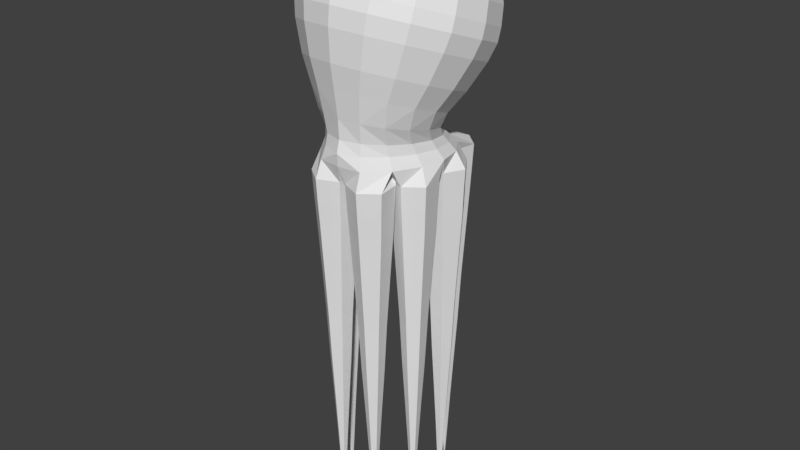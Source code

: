 # Source: octo2.blend  (saved by Blender 2.79.0; exported with 4.5.12 LTS)
import bpy
from mathutils import Matrix  # noqa: F401  (used for matrix-valued properties, if any)

bpy.ops.wm.read_factory_settings(use_empty=True)
scene = bpy.context.scene
scene.name = 'Scene'

# ---- collections
col_collection_1 = bpy.data.collections.new('Collection 1'); scene.collection.children.link(col_collection_1)

# ---- world
world_world = bpy.data.worlds.new('World'); scene.world = world_world
world_world.color = (0.05088, 0.05088, 0.05088)
world_world.use_sun_shadow = False
world_world.sun_shadow_jitter_overblur = 0.0
world_world.cycles.sampling_method = 'MANUAL'

# ---- meshes
me_cylinder_002 = bpy.data.meshes.new('Cylinder.002')
me_cylinder_002.from_pydata([(-1.002, -2.455, -12.17), (-0.9889, -2.351, -8.842), (-0.1401, -3.104, -12.17), (-0.01928, -3.081, -8.842), (-0.2712, -4.175, -12.17), (-0.1669, -4.286, -8.842), (-1.264, -4.596, -12.17), (-1.284, -4.761, -8.842), (-2.125, -3.947, -12.17), (-2.254, -4.03, -8.842), (-1.994, -2.877, -12.17), (-2.106, -2.826, -8.842), (-1.021, -2.612, -15.38), (-0.2857, -3.166, -15.38), (-0.3976, -4.079, -15.38), (-1.245, -4.439, -15.38), (-1.98, -3.886, -15.38), (-1.868, -2.972, -15.38), (-1.044, -2.801, -19.32), (-0.4606, -3.24, -19.32), (-0.5494, -3.965, -19.32), (-1.222, -4.251, -19.32), (-1.805, -3.811, -19.32), (-1.716, -3.086, -19.32), (-1.061, -2.937, -23.07), (-0.5872, -3.294, -23.07), (-0.6593, -3.882, -23.07), (-1.205, -4.114, -23.07), (-1.678, -3.757, -23.07), (-1.606, -3.169, -23.07), (-1.08, -3.093, -26.46), (-0.7312, -3.355, -26.46), (-0.7842, -3.788, -26.46), (-1.186, -3.959, -26.46), (-1.534, -3.696, -26.46), (-1.481, -3.263, -26.46), (-1.099, -3.251, -30.04), (-0.8778, -3.417, -30.04), (-0.9115, -3.692, -30.04), (-1.166, -3.801, -30.04), (-1.388, -3.634, -30.04), (-1.354, -3.359, -30.04), (-1.112, -3.354, -32.69), (-0.9739, -3.458, -32.69), (-0.9949, -3.63, -32.69), (-1.154, -3.697, -32.69), (-1.292, -3.593, -32.69), (-1.271, -3.422, -32.69), (-1.123, -3.445, -34.79), (-1.057, -3.494, -34.79), (-1.067, -3.575, -34.79), (-1.143, -3.607, -34.79), (-1.208, -3.558, -34.79), (-1.198, -3.476, -34.79), (-1.13, -3.507, -35.98), (-1.115, -3.518, -35.98), (-1.117, -3.537, -35.98), (-1.135, -3.545, -35.98), (-1.15, -3.533, -35.98), (-1.148, -3.514, -35.98), (-0.9966, -2.414, -10.49), (-0.08104, -3.104, -10.49), (-0.2204, -4.241, -10.49), (-1.275, -4.69, -10.49), (-2.191, -4.0, -10.49), (-2.052, -2.862, -10.49), (-2.053, -3.916, -13.78), (-1.254, -4.518, -13.78), (-0.3344, -4.127, -13.78), (-0.2129, -3.135, -13.78), (-1.931, -2.924, -13.78), (-1.011, -2.534, -13.78), (-1.032, -2.706, -17.35), (-1.792, -3.029, -17.35), (-1.892, -3.848, -17.35), (-1.233, -4.345, -17.35), (-0.4735, -4.022, -17.35), (-0.3731, -3.203, -17.35), (-1.661, -3.128, -21.2), (-1.742, -3.784, -21.2), (-1.213, -4.182, -21.2), (-0.6043, -3.924, -21.2), (-0.5239, -3.267, -21.2), (-1.052, -2.869, -21.2), (-1.606, -3.727, -24.77), (-1.195, -4.036, -24.77), (-0.7218, -3.835, -24.77), (-0.6592, -3.325, -24.77), (-1.544, -3.216, -24.77), (-1.07, -3.015, -24.77), (-1.176, -3.88, -28.25), (-0.8479, -3.74, -28.25), (-0.8045, -3.386, -28.25), (-1.089, -3.172, -28.25), (-1.418, -3.311, -28.25), (-1.461, -3.665, -28.25), (-0.9532, -3.661, -31.37), (-0.9258, -3.438, -31.37), (-1.312, -3.39, -31.37), (-1.34, -3.614, -31.37), (-1.16, -3.749, -31.37), (-1.105, -3.303, -31.37), (-1.016, -3.476, -33.74), (-1.117, -3.399, -33.74), (-1.234, -3.449, -33.74), (-1.25, -3.575, -33.74), (-1.148, -3.652, -33.74), (-1.031, -3.602, -33.74), (-2.384e-07, 1.589, -6.371), (-2.384e-07, 1.708, -5.576), (2.384e-07, -4.468, -4.376), (2.384e-07, -4.675, -2.384), (-1.132, -4.236, -4.452), (-1.303, -4.432, -2.505), (-2.091, -3.576, -4.668), (-2.408, -3.74, -2.851), (-2.733, -2.579, -4.993), (-3.146, -2.705, -3.369), (-2.958, -1.421, -5.374), (-3.405, -1.483, -3.98), (-2.733, -0.273, -5.756), (-3.146, -0.2619, -4.591), (-2.091, 0.7062, -6.079), (-2.408, 0.7735, -5.109), (-1.132, 1.359, -6.295), (-1.303, 1.465, -5.455), (-3.576e-07, 2.715, -4.412), (3.576e-07, -4.871, -0.6177), (-1.549, -4.582, -0.7622), (-2.862, -3.76, -1.173), (-3.739, -2.53, -1.789), (-4.047, -1.078, -2.515), (-3.739, 0.3736, -3.241), (-2.862, 1.604, -3.857), (-1.549, 2.427, -4.268), (-2.384e-07, 3.864, -2.752), (4.768e-07, -4.933, 1.649), (-1.796, -4.599, 1.481), (-3.319, -3.645, 1.004), (-4.336, -2.218, 0.2906), (-4.693, -0.5347, -0.5514), (-4.336, 1.149, -1.393), (-3.319, 2.576, -2.107), (-1.796, 3.529, -2.584), (-2.384e-07, 4.42, -1.682), (4.768e-07, -4.834, 2.948), (-1.889, -4.482, 2.771), (-3.491, -3.479, 2.27), (-4.561, -1.978, 1.519), (-4.937, -0.207, 0.6331), (-4.561, 1.564, -0.2527), (-3.491, 3.065, -1.004), (-1.889, 4.068, -1.505), (-2.384e-07, 4.669, -0.7412), (4.768e-07, -4.565, 3.877), (-1.885, -4.214, 3.702), (-3.483, -3.213, 3.201), (-4.551, -1.715, 2.452), (-4.926, 0.05165, 1.568), (-4.551, 1.818, 0.6844), (-3.483, 3.316, -0.06479), (-1.885, 4.317, -0.5654), (-2.384e-07, 4.894, 0.6009), (4.768e-07, -4.083, 5.091), (-1.833, -3.742, 4.92), (-3.386, -2.769, 4.434), (-4.425, -1.313, 3.705), (-4.789, 0.4052, 2.846), (-4.425, 2.123, 1.987), (-3.386, 3.579, 1.259), (-1.833, 4.552, 0.7718), (-1.192e-07, 4.933, 2.426), (4.768e-07, -3.226, 6.508), (-1.666, -2.916, 6.352), (-3.078, -2.031, 5.91), (-4.022, -0.7077, 5.248), (-4.353, 0.8536, 4.467), (-4.022, 2.415, 3.686), (-3.078, 3.739, 3.024), (-1.666, 4.623, 2.582), (-2.384e-07, 4.314, 4.439), (2.384e-07, -1.779, 7.487), (-1.244, -1.547, 7.371), (-2.299, -0.887, 7.041), (-3.003, 0.1015, 6.546), (-3.251, 1.267, 5.963), (-3.003, 2.433, 5.38), (-2.299, 3.422, 4.885), (-1.244, 4.082, 4.555), (0.0, 3.296, 5.977), (2.384e-07, -0.2608, 7.756), (-0.7261, -0.1254, 7.689), (-1.342, 0.2601, 7.496), (-1.753, 0.837, 7.207), (-1.897, 1.518, 6.867), (-1.753, 2.198, 6.527), (-1.342, 2.775, 6.238), (-0.7261, 3.161, 6.045), (1.192e-07, 2.238, 6.933), (2.384e-07, 1.005, 7.549), (-0.2517, 1.051, 7.526), (-0.4651, 1.185, 7.459), (-0.6077, 1.385, 7.359), (-0.6578, 1.621, 7.241), (-0.6077, 1.857, 7.123), (-0.4651, 2.057, 7.023), (-0.2517, 2.191, 6.956), (-2.384e-07, 1.923, -6.843), (2.384e-07, -4.417, -5.794), (-1.052, -4.096, -5.838), (-1.944, -3.283, -5.958), (-2.541, -2.171, -6.133), (-2.75, -0.9404, -6.335), (-2.541, 0.2055, -6.532), (-1.944, 1.087, -6.694), (-1.052, 1.684, -6.804), (-2.384e-07, 2.265, -7.267), (2.384e-07, -4.606, -6.648), (-1.109, -4.19, -6.68), (-2.05, -3.207, -6.759), (-2.678, -1.977, -6.866), (-2.899, -0.7338, -6.98), (-2.678, 0.5038, -7.095), (-2.05, 1.434, -7.186), (-1.109, 2.008, -7.244), (-5.96e-07, 1.512, -7.708), (0.0, -2.838, -7.654), (-0.6343, -2.588, -7.66), (-1.172, -1.973, -7.674), (-1.531, -1.189, -7.686), (-1.658, -0.3859, -7.695), (-1.531, 0.4019, -7.703), (-1.172, 0.9894, -7.706), (-0.6343, 1.337, -7.705), (-2.384e-07, 2.607, -7.756), (0.0, -4.556, -7.563), (-1.232, -4.399, -7.583), (-2.276, -3.299, -7.619), (-2.974, -1.922, -7.658), (-3.219, -0.5493, -7.691), (-2.974, 0.7234, -7.72), (-2.276, 1.735, -7.74), (-1.232, 2.329, -7.749), (-2.14, -0.5607, -12.16), (-2.127, -0.4567, -8.834), (-1.278, -1.21, -12.16), (-1.157, -1.187, -8.834), (-1.409, -2.28, -12.16), (-1.305, -2.392, -8.834), (-2.402, -2.702, -12.16), (-2.422, -2.866, -8.834), (-3.264, -2.053, -12.16), (-3.392, -2.136, -8.834), (-3.132, -0.9825, -12.16), (-3.244, -0.9313, -8.834), (-2.159, -0.7178, -15.37), (-1.424, -1.271, -15.37), (-1.536, -2.185, -15.37), (-2.383, -2.545, -15.37), (-3.118, -1.991, -15.37), (-3.006, -1.078, -15.37), (-2.182, -0.9064, -19.31), (-1.599, -1.346, -19.31), (-1.688, -2.071, -19.31), (-2.36, -2.356, -19.31), (-2.943, -1.917, -19.31), (-2.854, -1.192, -19.31), (-2.199, -1.043, -23.06), (-1.725, -1.4, -23.06), (-1.797, -1.988, -23.06), (-2.343, -2.22, -23.06), (-2.816, -1.863, -23.06), (-2.744, -1.275, -23.06), (-2.218, -1.198, -26.45), (-1.869, -1.461, -26.45), (-1.922, -1.894, -26.45), (-2.324, -2.064, -26.45), (-2.672, -1.802, -26.45), (-2.619, -1.369, -26.45), (-2.237, -1.356, -30.04), (-2.016, -1.523, -30.04), (-2.05, -1.798, -30.04), (-2.305, -1.906, -30.04), (-2.526, -1.74, -30.04), (-2.492, -1.465, -30.04), (-2.25, -1.46, -32.68), (-2.112, -1.564, -32.68), (-2.133, -1.735, -32.68), (-2.292, -1.803, -32.68), (-2.43, -1.699, -32.68), (-2.409, -1.527, -32.68), (-2.261, -1.55, -34.78), (-2.196, -1.599, -34.78), (-2.206, -1.68, -34.78), (-2.281, -1.712, -34.78), (-2.346, -1.663, -34.78), (-2.336, -1.582, -34.78), (-2.269, -1.612, -35.97), (-2.253, -1.624, -35.97), (-2.256, -1.643, -35.97), (-2.273, -1.65, -35.97), (-2.289, -1.639, -35.97), (-2.286, -1.62, -35.97), (-2.135, -0.5198, -10.49), (-1.219, -1.209, -10.49), (-1.359, -2.347, -10.49), (-2.413, -2.795, -10.49), (-3.329, -2.106, -10.49), (-3.19, -0.9679, -10.49), (-3.191, -2.022, -13.77), (-2.392, -2.623, -13.77), (-1.473, -2.233, -13.77), (-1.351, -1.241, -13.77), (-3.069, -1.03, -13.77), (-2.149, -0.6393, -13.77), (-2.171, -0.8121, -17.34), (-2.93, -1.135, -17.34), (-3.031, -1.954, -17.34), (-2.371, -2.45, -17.34), (-1.612, -2.128, -17.34), (-1.511, -1.309, -17.34), (-2.799, -1.233, -21.19), (-2.88, -1.89, -21.19), (-2.351, -2.288, -21.19), (-1.742, -2.029, -21.19), (-1.662, -1.373, -21.19), (-2.19, -0.9747, -21.19), (-2.744, -1.832, -24.76), (-2.333, -2.142, -24.76), (-1.86, -1.941, -24.76), (-1.797, -1.43, -24.76), (-2.682, -1.322, -24.76), (-2.208, -1.121, -24.76), (-2.314, -1.985, -28.25), (-1.986, -1.846, -28.25), (-1.943, -1.492, -28.25), (-2.228, -1.277, -28.25), (-2.556, -1.417, -28.25), (-2.599, -1.771, -28.25), (-2.091, -1.767, -31.36), (-2.064, -1.543, -31.36), (-2.45, -1.496, -31.36), (-2.478, -1.719, -31.36), (-2.298, -1.854, -31.36), (-2.244, -1.408, -31.36), (-2.154, -1.582, -33.73), (-2.255, -1.505, -33.73), (-2.373, -1.555, -33.73), (-2.388, -1.681, -33.73), (-2.286, -1.758, -33.73), (-2.169, -1.708, -33.73), (-2.835, 1.658, -12.17), (-2.882, 1.752, -8.837), (-1.758, 1.601, -12.17), (-1.67, 1.687, -8.837), (-1.27, 0.639, -12.17), (-1.121, 0.6046, -8.837), (-1.858, -0.2648, -12.17), (-1.783, -0.4125, -8.837), (-2.935, -0.2071, -12.17), (-2.995, -0.3476, -8.837), (-3.424, 0.7545, -12.17), (-3.545, 0.7346, -8.837), (-2.763, 1.517, -15.38), (-1.844, 1.468, -15.38), (-1.427, 0.6475, -15.38), (-1.93, -0.1238, -15.38), (-2.849, -0.07454, -15.38), (-3.266, 0.746, -15.38), (-2.677, 1.348, -19.32), (-1.948, 1.309, -19.32), (-1.617, 0.6576, -19.32), (-2.016, 0.04563, -19.32), (-2.745, 0.08472, -19.32), (-3.076, 0.7358, -19.32), (-2.615, 1.225, -23.07), (-2.023, 1.193, -23.07), (-1.755, 0.665, -23.07), (-2.078, 0.1683, -23.07), (-2.67, 0.2, -23.07), (-2.938, 0.7285, -23.07), (-2.544, 1.086, -26.46), (-2.108, 1.062, -26.46), (-1.911, 0.6734, -26.46), (-2.149, 0.3077, -26.46), (-2.585, 0.3311, -26.46), (-2.782, 0.7201, -26.46), (-2.472, 0.9437, -30.04), (-2.195, 0.9288, -30.04), (-2.07, 0.6819, -30.04), (-2.221, 0.4498, -30.04), (-2.498, 0.4646, -30.04), (-2.623, 0.7116, -30.04), (-2.425, 0.8507, -32.69), (-2.252, 0.8414, -32.69), (-2.174, 0.6875, -32.69), (-2.268, 0.5428, -32.69), (-2.441, 0.552, -32.69), (-2.519, 0.706, -32.69), (-2.384, 0.7697, -34.78), (-2.302, 0.7653, -34.78), (-2.265, 0.6924, -34.78), (-2.309, 0.6238, -34.78), (-2.391, 0.6282, -34.78), (-2.428, 0.7011, -34.78), (-2.355, 0.7139, -35.97), (-2.336, 0.7128, -35.97), (-2.327, 0.6957, -35.97), (-2.338, 0.6796, -35.97), (-2.357, 0.6806, -35.97), (-2.366, 0.6978, -35.97), (-2.854, 1.695, -10.49), (-1.709, 1.634, -10.49), (-1.19, 0.6119, -10.49), (-1.815, -0.3487, -10.49), (-2.96, -0.2873, -10.49), (-3.479, 0.7346, -10.49), (-2.892, -0.1408, -13.77), (-1.894, -0.1943, -13.77), (-1.348, 0.6432, -13.77), (-1.801, 1.534, -13.77), (-3.345, 0.7502, -13.77), (-2.799, 1.588, -13.77), (-2.72, 1.433, -17.35), (-3.171, 0.7409, -17.35), (-2.797, 0.005094, -17.35), (-1.973, -0.03909, -17.35), (-1.522, 0.6525, -17.35), (-1.896, 1.388, -17.35), (-3.007, 0.7321, -21.19), (-2.707, 0.1424, -21.19), (-2.047, 0.107, -21.19), (-1.686, 0.6613, -21.19), (-1.986, 1.251, -21.19), (-2.646, 1.287, -21.19), (-2.627, 0.2655, -24.76), (-2.113, 0.238, -24.76), (-1.833, 0.6692, -24.76), (-2.066, 1.128, -24.76), (-2.86, 0.7243, -24.76), (-2.58, 1.155, -24.76), (-2.185, 0.3788, -28.25), (-1.99, 0.6776, -28.25), (-2.152, 0.9956, -28.25), (-2.508, 1.015, -28.25), (-2.703, 0.7158, -28.25), (-2.541, 0.3978, -28.25), (-2.122, 0.6847, -31.36), (-2.224, 0.8851, -31.36), (-2.571, 0.7088, -31.36), (-2.469, 0.5083, -31.36), (-2.245, 0.4963, -31.36), (-2.448, 0.8972, -31.36), (-2.277, 0.8033, -33.73), (-2.404, 0.8102, -33.73), (-2.474, 0.7035, -33.73), (-2.416, 0.5901, -33.73), (-2.289, 0.5833, -33.73), (-2.219, 0.6899, -33.73), (-0.3551, 3.418, -11.82), (-0.2769, 3.488, -8.488), (-0.1352, 2.362, -11.82), (-0.02937, 2.299, -8.488), (-0.9396, 1.643, -11.82), (-0.9347, 1.491, -8.488), (-1.964, 1.981, -11.82), (-2.088, 1.871, -8.488), (-2.184, 3.037, -11.82), (-2.335, 3.059, -8.488), (-1.379, 3.755, -11.82), (-1.43, 3.867, -8.488), (-0.4731, 3.312, -15.03), (-0.2854, 2.411, -15.03), (-0.9719, 1.798, -15.03), (-1.846, 2.086, -15.03), (-2.034, 2.987, -15.03), (-1.347, 3.6, -15.03), (-0.6148, 3.186, -18.97), (-0.4659, 2.471, -18.97), (-1.011, 1.984, -18.97), (-1.704, 2.213, -18.97), (-1.853, 2.928, -18.97), (-1.308, 3.414, -18.97), (-0.7174, 3.094, -22.72), (-0.5966, 2.514, -22.72), (-1.039, 2.119, -22.72), (-1.602, 2.305, -22.72), (-1.723, 2.885, -22.72), (-1.28, 3.28, -22.72), (-0.8341, 2.99, -26.11), (-0.7451, 2.563, -26.11), (-1.071, 2.272, -26.11), (-1.485, 2.409, -26.11), (-1.574, 2.836, -26.11), (-1.249, 3.126, -26.11), (-0.953, 2.884, -29.69), (-0.8965, 2.613, -29.69), (-1.103, 2.428, -29.69), (-1.366, 2.515, -29.69), (-1.423, 2.786, -29.69), (-1.216, 2.97, -29.69), (-1.031, 2.814, -32.34), (-0.9956, 2.645, -32.34), (-1.124, 2.53, -32.34), (-1.288, 2.584, -32.34), (-1.324, 2.753, -32.34), (-1.195, 2.868, -32.34), (-1.099, 2.754, -34.43), (-1.082, 2.674, -34.43), (-1.143, 2.619, -34.43), (-1.221, 2.645, -34.43), (-1.237, 2.725, -34.43), (-1.176, 2.779, -34.43), (-1.145, 2.712, -35.62), (-1.141, 2.693, -35.62), (-1.156, 2.681, -35.62), (-1.174, 2.687, -35.62), (-1.178, 2.705, -35.62), (-1.163, 2.718, -35.62), (-0.3243, 3.445, -10.14), (-0.0906, 2.323, -10.14), (-0.9455, 1.56, -10.14), (-2.034, 1.918, -10.14), (-2.268, 3.04, -10.14), (-1.413, 3.804, -10.14), (-2.109, 3.012, -13.42), (-1.905, 2.034, -13.42), (-0.9558, 1.721, -13.42), (-0.2103, 2.387, -13.42), (-1.363, 3.678, -13.42), (-0.4141, 3.365, -13.42), (-0.5439, 3.249, -17.0), (-1.328, 3.507, -17.0), (-1.943, 2.958, -17.0), (-1.775, 2.15, -17.0), (-0.9913, 1.891, -17.0), (-0.3757, 2.441, -17.0), (-1.294, 3.347, -20.84), (-1.788, 2.906, -20.84), (-1.653, 2.259, -20.84), (-1.025, 2.052, -20.84), (-0.5312, 2.492, -20.84), (-0.6661, 3.14, -20.84), (-1.648, 2.86, -24.41), (-1.543, 2.357, -24.41), (-1.055, 2.196, -24.41), (-0.6709, 2.538, -24.41), (-1.264, 3.203, -24.41), (-0.7758, 3.042, -24.41), (-1.426, 2.462, -27.9), (-1.087, 2.35, -27.9), (-0.8208, 2.588, -27.9), (-0.8935, 2.937, -27.9), (-1.232, 3.048, -27.9), (-1.498, 2.811, -27.9), (-1.114, 2.479, -31.01), (-0.946, 2.629, -31.01), (-1.205, 2.919, -31.01), (-1.373, 2.77, -31.01), (-1.327, 2.55, -31.01), (-0.9919, 2.849, -31.01), (-1.039, 2.66, -33.38), (-1.065, 2.784, -33.38), (-1.185, 2.824, -33.38), (-1.28, 2.739, -33.38), (-1.254, 2.615, -33.38), (-1.134, 2.575, -33.38)], [], [(60, 1, 3, 61), (61, 3, 5, 62), (62, 5, 7, 63), (63, 7, 9, 64), (64, 9, 11, 65), (65, 11, 1, 60), (67, 66, 16, 15), (73, 72, 18, 23), (69, 68, 14, 13), (66, 70, 17, 16), (71, 69, 13, 12), (68, 67, 15, 14), (70, 71, 12, 17), (79, 78, 29, 28), (75, 74, 22, 21), (77, 76, 20, 19), (74, 73, 23, 22), (76, 75, 21, 20), (72, 77, 19, 18), (85, 84, 34, 33), (81, 80, 27, 26), (83, 82, 25, 24), (78, 83, 24, 29), (80, 79, 28, 27), (82, 81, 26, 25), (91, 90, 39, 38), (87, 86, 32, 31), (84, 88, 35, 34), (86, 85, 33, 32), (89, 87, 31, 30), (88, 89, 30, 35), (97, 96, 44, 43), (93, 92, 37, 36), (94, 93, 36, 41), (90, 95, 40, 39), (92, 91, 38, 37), (95, 94, 41, 40), (103, 102, 49, 48), (99, 98, 47, 46), (96, 100, 45, 44), (101, 97, 43, 42), (98, 101, 42, 47), (100, 99, 46, 45), (52, 53, 59, 58), (104, 103, 48, 53), (106, 105, 52, 51), (102, 107, 50, 49), (105, 104, 53, 52), (107, 106, 51, 50), (54, 55, 56, 57, 58, 59), (50, 51, 57, 56), (48, 49, 55, 54), (53, 48, 54, 59), (51, 52, 58, 57), (49, 50, 56, 55), (10, 65, 60, 0), (8, 64, 65, 10), (6, 63, 64, 8), (4, 62, 63, 6), (2, 61, 62, 4), (0, 60, 61, 2), (10, 0, 71, 70), (4, 6, 67, 68), (0, 2, 69, 71), (8, 10, 70, 66), (2, 4, 68, 69), (6, 8, 66, 67), (12, 13, 77, 72), (14, 15, 75, 76), (16, 17, 73, 74), (13, 14, 76, 77), (15, 16, 74, 75), (17, 12, 72, 73), (19, 20, 81, 82), (21, 22, 79, 80), (23, 18, 83, 78), (18, 19, 82, 83), (20, 21, 80, 81), (22, 23, 78, 79), (29, 24, 89, 88), (24, 25, 87, 89), (26, 27, 85, 86), (28, 29, 88, 84), (25, 26, 86, 87), (27, 28, 84, 85), (34, 35, 94, 95), (31, 32, 91, 92), (33, 34, 95, 90), (35, 30, 93, 94), (30, 31, 92, 93), (32, 33, 90, 91), (39, 40, 99, 100), (41, 36, 101, 98), (36, 37, 97, 101), (38, 39, 100, 96), (40, 41, 98, 99), (37, 38, 96, 97), (44, 45, 106, 107), (46, 47, 104, 105), (43, 44, 107, 102), (45, 46, 105, 106), (47, 42, 103, 104), (42, 43, 102, 103), (110, 111, 113, 112), (112, 113, 115, 114), (114, 115, 117, 116), (116, 117, 119, 118), (118, 119, 121, 120), (120, 121, 123, 122), (122, 123, 125, 124), (124, 125, 109, 108), (129, 128, 137, 138), (119, 117, 130, 131), (115, 113, 128, 129), (125, 123, 133, 134), (121, 119, 131, 132), (117, 115, 129, 130), (109, 125, 134, 126), (113, 111, 127, 128), (123, 121, 132, 133), (143, 142, 151, 152), (130, 129, 138, 139), (131, 130, 139, 140), (132, 131, 140, 141), (133, 132, 141, 142), (134, 133, 142, 143), (126, 134, 143, 135), (128, 127, 136, 137), (135, 143, 152, 144), (137, 136, 145, 146), (138, 137, 146, 147), (139, 138, 147, 148), (140, 139, 148, 149), (141, 140, 149, 150), (142, 141, 150, 151), (156, 155, 164, 165), (150, 149, 158, 159), (151, 150, 159, 160), (152, 151, 160, 161), (144, 152, 161, 153), (146, 145, 154, 155), (147, 146, 155, 156), (148, 147, 156, 157), (149, 148, 157, 158), (170, 169, 178, 179), (157, 156, 165, 166), (158, 157, 166, 167), (159, 158, 167, 168), (160, 159, 168, 169), (161, 160, 169, 170), (153, 161, 170, 162), (155, 154, 163, 164), (162, 170, 179, 171), (164, 163, 172, 173), (165, 164, 173, 174), (166, 165, 174, 175), (167, 166, 175, 176), (168, 167, 176, 177), (169, 168, 177, 178), (183, 182, 191, 192), (177, 176, 185, 186), (178, 177, 186, 187), (179, 178, 187, 188), (171, 179, 188, 180), (173, 172, 181, 182), (174, 173, 182, 183), (175, 174, 183, 184), (176, 175, 184, 185), (197, 196, 205, 206), (184, 183, 192, 193), (185, 184, 193, 194), (186, 185, 194, 195), (187, 186, 195, 196), (188, 187, 196, 197), (180, 188, 197, 189), (182, 181, 190, 191), (189, 197, 206, 198), (191, 190, 199, 200), (192, 191, 200, 201), (193, 192, 201, 202), (194, 193, 202, 203), (195, 194, 203, 204), (196, 195, 204, 205), (112, 114, 210, 209), (122, 124, 215, 214), (118, 120, 213, 212), (114, 116, 211, 210), (124, 108, 207, 215), (110, 112, 209, 208), (120, 122, 214, 213), (116, 118, 212, 211), (210, 211, 220, 219), (211, 212, 221, 220), (212, 213, 222, 221), (213, 214, 223, 222), (214, 215, 224, 223), (215, 207, 216, 224), (208, 209, 218, 217), (209, 210, 219, 218), (224, 216, 234, 242), (217, 218, 236, 235), (218, 219, 237, 236), (219, 220, 238, 237), (220, 221, 239, 238), (221, 222, 240, 239), (222, 223, 241, 240), (223, 224, 242, 241), (226, 227, 228, 229, 230, 231, 232, 233, 225), (200, 199, 198, 206, 205, 204, 203, 202, 201), (228, 248, 246, 229), (237, 250, 248, 228), (230, 358, 356, 231), (239, 360, 358, 230), (232, 466, 464, 233), (241, 468, 466, 232), (3, 226, 235, 5), (5, 235, 236, 7), (7, 236, 237, 9), (9, 237, 228, 11), (11, 228, 227, 1), (1, 227, 226, 3), (303, 244, 246, 304), (304, 246, 248, 305), (305, 248, 250, 306), (306, 250, 252, 307), (307, 252, 254, 308), (308, 254, 244, 303), (310, 309, 259, 258), (316, 315, 261, 266), (312, 311, 257, 256), (309, 313, 260, 259), (314, 312, 256, 255), (311, 310, 258, 257), (313, 314, 255, 260), (322, 321, 272, 271), (318, 317, 265, 264), (320, 319, 263, 262), (317, 316, 266, 265), (319, 318, 264, 263), (315, 320, 262, 261), (328, 327, 277, 276), (324, 323, 270, 269), (326, 325, 268, 267), (321, 326, 267, 272), (323, 322, 271, 270), (325, 324, 269, 268), (334, 333, 282, 281), (330, 329, 275, 274), (327, 331, 278, 277), (329, 328, 276, 275), (332, 330, 274, 273), (331, 332, 273, 278), (340, 339, 287, 286), (336, 335, 280, 279), (337, 336, 279, 284), (333, 338, 283, 282), (335, 334, 281, 280), (338, 337, 284, 283), (346, 345, 292, 291), (342, 341, 290, 289), (339, 343, 288, 287), (344, 340, 286, 285), (341, 344, 285, 290), (343, 342, 289, 288), (295, 296, 302, 301), (347, 346, 291, 296), (349, 348, 295, 294), (345, 350, 293, 292), (348, 347, 296, 295), (350, 349, 294, 293), (297, 298, 299, 300, 301, 302), (293, 294, 300, 299), (291, 292, 298, 297), (296, 291, 297, 302), (294, 295, 301, 300), (292, 293, 299, 298), (253, 308, 303, 243), (251, 307, 308, 253), (249, 306, 307, 251), (247, 305, 306, 249), (245, 304, 305, 247), (243, 303, 304, 245), (253, 243, 314, 313), (247, 249, 310, 311), (243, 245, 312, 314), (251, 253, 313, 309), (245, 247, 311, 312), (249, 251, 309, 310), (255, 256, 320, 315), (257, 258, 318, 319), (259, 260, 316, 317), (256, 257, 319, 320), (258, 259, 317, 318), (260, 255, 315, 316), (262, 263, 324, 325), (264, 265, 322, 323), (266, 261, 326, 321), (261, 262, 325, 326), (263, 264, 323, 324), (265, 266, 321, 322), (272, 267, 332, 331), (267, 268, 330, 332), (269, 270, 328, 329), (271, 272, 331, 327), (268, 269, 329, 330), (270, 271, 327, 328), (277, 278, 337, 338), (274, 275, 334, 335), (276, 277, 338, 333), (278, 273, 336, 337), (273, 274, 335, 336), (275, 276, 333, 334), (282, 283, 342, 343), (284, 279, 344, 341), (279, 280, 340, 344), (281, 282, 343, 339), (283, 284, 341, 342), (280, 281, 339, 340), (287, 288, 349, 350), (289, 290, 347, 348), (286, 287, 350, 345), (288, 289, 348, 349), (290, 285, 346, 347), (285, 286, 345, 346), (411, 352, 354, 412), (412, 354, 356, 413), (413, 356, 358, 414), (414, 358, 360, 415), (415, 360, 362, 416), (416, 362, 352, 411), (418, 417, 367, 366), (424, 423, 369, 374), (420, 419, 365, 364), (417, 421, 368, 367), (422, 420, 364, 363), (419, 418, 366, 365), (421, 422, 363, 368), (430, 429, 380, 379), (426, 425, 373, 372), (428, 427, 371, 370), (425, 424, 374, 373), (427, 426, 372, 371), (423, 428, 370, 369), (436, 435, 385, 384), (432, 431, 378, 377), (434, 433, 376, 375), (429, 434, 375, 380), (431, 430, 379, 378), (433, 432, 377, 376), (442, 441, 390, 389), (438, 437, 383, 382), (435, 439, 386, 385), (437, 436, 384, 383), (440, 438, 382, 381), (439, 440, 381, 386), (448, 447, 395, 394), (444, 443, 388, 387), (445, 444, 387, 392), (441, 446, 391, 390), (443, 442, 389, 388), (446, 445, 392, 391), (454, 453, 400, 399), (450, 449, 398, 397), (447, 451, 396, 395), (452, 448, 394, 393), (449, 452, 393, 398), (451, 450, 397, 396), (403, 404, 410, 409), (455, 454, 399, 404), (457, 456, 403, 402), (453, 458, 401, 400), (456, 455, 404, 403), (458, 457, 402, 401), (405, 406, 407, 408, 409, 410), (401, 402, 408, 407), (399, 400, 406, 405), (404, 399, 405, 410), (402, 403, 409, 408), (400, 401, 407, 406), (361, 416, 411, 351), (359, 415, 416, 361), (357, 414, 415, 359), (355, 413, 414, 357), (353, 412, 413, 355), (351, 411, 412, 353), (361, 351, 422, 421), (355, 357, 418, 419), (351, 353, 420, 422), (359, 361, 421, 417), (353, 355, 419, 420), (357, 359, 417, 418), (363, 364, 428, 423), (365, 366, 426, 427), (367, 368, 424, 425), (364, 365, 427, 428), (366, 367, 425, 426), (368, 363, 423, 424), (370, 371, 432, 433), (372, 373, 430, 431), (374, 369, 434, 429), (369, 370, 433, 434), (371, 372, 431, 432), (373, 374, 429, 430), (380, 375, 440, 439), (375, 376, 438, 440), (377, 378, 436, 437), (379, 380, 439, 435), (376, 377, 437, 438), (378, 379, 435, 436), (385, 386, 445, 446), (382, 383, 442, 443), (384, 385, 446, 441), (386, 381, 444, 445), (381, 382, 443, 444), (383, 384, 441, 442), (390, 391, 450, 451), (392, 387, 452, 449), (387, 388, 448, 452), (389, 390, 451, 447), (391, 392, 449, 450), (388, 389, 447, 448), (395, 396, 457, 458), (397, 398, 455, 456), (394, 395, 458, 453), (396, 397, 456, 457), (398, 393, 454, 455), (393, 394, 453, 454), (519, 460, 462, 520), (520, 462, 464, 521), (521, 464, 466, 522), (522, 466, 468, 523), (523, 468, 470, 524), (524, 470, 460, 519), (526, 525, 475, 474), (532, 531, 477, 482), (528, 527, 473, 472), (525, 529, 476, 475), (530, 528, 472, 471), (527, 526, 474, 473), (529, 530, 471, 476), (538, 537, 488, 487), (534, 533, 481, 480), (536, 535, 479, 478), (533, 532, 482, 481), (535, 534, 480, 479), (531, 536, 478, 477), (544, 543, 493, 492), (540, 539, 486, 485), (542, 541, 484, 483), (537, 542, 483, 488), (539, 538, 487, 486), (541, 540, 485, 484), (550, 549, 498, 497), (546, 545, 491, 490), (543, 547, 494, 493), (545, 544, 492, 491), (548, 546, 490, 489), (547, 548, 489, 494), (556, 555, 503, 502), (552, 551, 496, 495), (553, 552, 495, 500), (549, 554, 499, 498), (551, 550, 497, 496), (554, 553, 500, 499), (562, 561, 508, 507), (558, 557, 506, 505), (555, 559, 504, 503), (560, 556, 502, 501), (557, 560, 501, 506), (559, 558, 505, 504), (511, 512, 518, 517), (563, 562, 507, 512), (565, 564, 511, 510), (561, 566, 509, 508), (564, 563, 512, 511), (566, 565, 510, 509), (513, 514, 515, 516, 517, 518), (509, 510, 516, 515), (507, 508, 514, 513), (512, 507, 513, 518), (510, 511, 517, 516), (508, 509, 515, 514), (469, 524, 519, 459), (467, 523, 524, 469), (465, 522, 523, 467), (463, 521, 522, 465), (461, 520, 521, 463), (459, 519, 520, 461), (469, 459, 530, 529), (463, 465, 526, 527), (459, 461, 528, 530), (467, 469, 529, 525), (461, 463, 527, 528), (465, 467, 525, 526), (471, 472, 536, 531), (473, 474, 534, 535), (475, 476, 532, 533), (472, 473, 535, 536), (474, 475, 533, 534), (476, 471, 531, 532), (478, 479, 540, 541), (480, 481, 538, 539), (482, 477, 542, 537), (477, 478, 541, 542), (479, 480, 539, 540), (481, 482, 537, 538), (488, 483, 548, 547), (483, 484, 546, 548), (485, 486, 544, 545), (487, 488, 547, 543), (484, 485, 545, 546), (486, 487, 543, 544), (493, 494, 553, 554), (490, 491, 550, 551), (492, 493, 554, 549), (494, 489, 552, 553), (489, 490, 551, 552), (491, 492, 549, 550), (498, 499, 558, 559), (500, 495, 560, 557), (495, 496, 556, 560), (497, 498, 559, 555), (499, 500, 557, 558), (496, 497, 555, 556), (503, 504, 565, 566), (505, 506, 563, 564), (502, 503, 566, 561), (504, 505, 564, 565), (506, 501, 562, 563), (501, 502, 561, 562), (229, 246, 244, 230), (230, 244, 254, 239), (239, 254, 252, 238), (238, 252, 250, 237), (231, 356, 354, 232), (232, 354, 352, 241), (241, 352, 362, 240), (240, 362, 360, 239), (233, 464, 462, 225), (225, 462, 460, 234), (234, 460, 470, 242), (242, 470, 468, 241)])
me_cylinder_002.use_remesh_preserve_volume = False
me_cylinder_002.use_remesh_preserve_attributes = False
me_cylinder_002.use_mirror_vertex_groups = False
me_cylinder_002.update()

# ---- objects
ob_cylinder = bpy.data.objects.new('Cylinder', me_cylinder_002)

# ---- transforms, parenting, visibility, modifiers, constraints
ob_cylinder.location = (1.192e-07, 0.9347, 9.052)
ob_cylinder.scale = (0.3867, 0.3867, 0.2876)
ob_cylinder.lineart.crease_threshold = 0.0
_vg = ob_cylinder.vertex_groups.new(name='T4')
_vg = ob_cylinder.vertex_groups.new(name='T3')
_vg = ob_cylinder.vertex_groups.new(name='T2')
_vg = ob_cylinder.vertex_groups.new(name='T1')
_m = ob_cylinder.modifiers.new('Mirror', 'MIRROR')
_m.use_clip = True

# ---- collection membership
col_collection_1.objects.link(ob_cylinder)

# ---- scene / render settings (as saved in the file)
scene.frame_start = 1; scene.frame_end = 250; scene.frame_set(0)
scene.render.engine = 'BLENDER_EEVEE_NEXT'
scene.render.resolution_percentage = 50
scene.render.dither_intensity = 0.0
scene.cycles.use_denoising = False
scene.cycles.samples = 128
scene.cycles.sampling_pattern = 'TABULATED_SOBOL'
scene.cycles.use_adaptive_sampling = False
scene.cycles.use_light_tree = False
scene.cycles.blur_glossy = 0.0
scene.cycles.sample_clamp_indirect = 0.0
scene.view_settings.view_transform = 'Standard'
bpy.context.view_layer.update()

# ---- added for rendering (the .blend has no active camera and no usable light): camera, sun
cam_auto = bpy.data.cameras.new('AutoCamera')
cam_auto.lens = 50.0
cam_auto.sensor_width = 36.0
cam_auto.clip_end = 1000.0
ob_auto_camera = bpy.data.objects.new('AutoCamera', cam_auto)
scene.collection.objects.link(ob_auto_camera)
ob_auto_camera.location = (12.6619, -14.2595, 15.1245)
ob_auto_camera.rotation_euler = (1.09748, -7.21219e-08, 0.694738)
scene.camera = ob_auto_camera
light_auto_sun = bpy.data.lights.new('AutoSun', 'SUN')
light_auto_sun.energy = 3.0
light_auto_sun.angle = 0.0523599
ob_auto_sun = bpy.data.objects.new('AutoSun', light_auto_sun)
scene.collection.objects.link(ob_auto_sun)
ob_auto_sun.rotation_euler = (0.872665, 0.174533, 0.523599)
bpy.context.view_layer.update()
